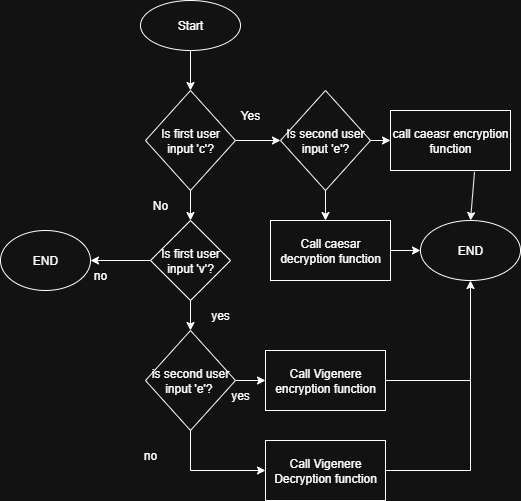

The diagram above was exported from draw.io. Its source (the exported page's mxGraphModel, read from the mxfile embedded in the PNG):
<mxGraphModel dx="1048" dy="617" grid="1" gridSize="10" guides="1" tooltips="1" connect="1" arrows="1" fold="1" page="1" pageScale="1" pageWidth="827" pageHeight="1169" math="0" shadow="0">
  <root>
    <mxCell id="0" />
    <mxCell id="1" parent="0" />
    <mxCell id="Ib4bebuX7pffybqNKW8j-1" value="Start" style="ellipse;whiteSpace=wrap;html=1;" parent="1" vertex="1">
      <mxGeometry x="250" y="80" width="100" height="50" as="geometry" />
    </mxCell>
    <mxCell id="Ib4bebuX7pffybqNKW8j-3" value="Is first user input 'c'?" style="rhombus;whiteSpace=wrap;html=1;" parent="1" vertex="1">
      <mxGeometry x="255" y="170" width="90" height="100" as="geometry" />
    </mxCell>
    <mxCell id="Ib4bebuX7pffybqNKW8j-4" value="" style="endArrow=classic;html=1;rounded=0;exitX=0.5;exitY=1;exitDx=0;exitDy=0;entryX=0.5;entryY=0;entryDx=0;entryDy=0;" parent="1" source="Ib4bebuX7pffybqNKW8j-1" target="Ib4bebuX7pffybqNKW8j-3" edge="1">
      <mxGeometry width="50" height="50" relative="1" as="geometry">
        <mxPoint x="400" y="310" as="sourcePoint" />
        <mxPoint x="450" y="260" as="targetPoint" />
      </mxGeometry>
    </mxCell>
    <mxCell id="Ib4bebuX7pffybqNKW8j-5" value="" style="endArrow=classic;html=1;rounded=0;exitX=1;exitY=0.5;exitDx=0;exitDy=0;" parent="1" source="Ib4bebuX7pffybqNKW8j-3" edge="1">
      <mxGeometry width="50" height="50" relative="1" as="geometry">
        <mxPoint x="400" y="310" as="sourcePoint" />
        <mxPoint x="390" y="220" as="targetPoint" />
      </mxGeometry>
    </mxCell>
    <mxCell id="Ib4bebuX7pffybqNKW8j-6" value="" style="endArrow=classic;html=1;rounded=0;exitX=0.5;exitY=1;exitDx=0;exitDy=0;" parent="1" source="Ib4bebuX7pffybqNKW8j-3" edge="1">
      <mxGeometry width="50" height="50" relative="1" as="geometry">
        <mxPoint x="400" y="310" as="sourcePoint" />
        <mxPoint x="300" y="300" as="targetPoint" />
      </mxGeometry>
    </mxCell>
    <mxCell id="Ib4bebuX7pffybqNKW8j-8" value="Is second user input 'e'?" style="rhombus;whiteSpace=wrap;html=1;" parent="1" vertex="1">
      <mxGeometry x="390" y="170" width="90" height="100" as="geometry" />
    </mxCell>
    <mxCell id="Ib4bebuX7pffybqNKW8j-9" value="No" style="text;html=1;align=center;verticalAlign=middle;whiteSpace=wrap;rounded=0;" parent="1" vertex="1">
      <mxGeometry x="240" y="270" width="60" height="30" as="geometry" />
    </mxCell>
    <mxCell id="Ib4bebuX7pffybqNKW8j-10" value="Yes" style="text;html=1;align=center;verticalAlign=middle;whiteSpace=wrap;rounded=0;" parent="1" vertex="1">
      <mxGeometry x="330" y="180" width="60" height="30" as="geometry" />
    </mxCell>
    <mxCell id="Ib4bebuX7pffybqNKW8j-11" value="" style="endArrow=classic;html=1;rounded=0;exitX=1;exitY=0.5;exitDx=0;exitDy=0;" parent="1" source="Ib4bebuX7pffybqNKW8j-8" edge="1">
      <mxGeometry width="50" height="50" relative="1" as="geometry">
        <mxPoint x="400" y="310" as="sourcePoint" />
        <mxPoint x="500" y="220" as="targetPoint" />
      </mxGeometry>
    </mxCell>
    <mxCell id="Ib4bebuX7pffybqNKW8j-12" value="call caeasr encryption function" style="rounded=0;whiteSpace=wrap;html=1;" parent="1" vertex="1">
      <mxGeometry x="500" y="190" width="120" height="60" as="geometry" />
    </mxCell>
    <mxCell id="Ib4bebuX7pffybqNKW8j-14" value="" style="endArrow=classic;html=1;rounded=0;exitX=0.5;exitY=1;exitDx=0;exitDy=0;" parent="1" source="Ib4bebuX7pffybqNKW8j-8" edge="1">
      <mxGeometry width="50" height="50" relative="1" as="geometry">
        <mxPoint x="400" y="310" as="sourcePoint" />
        <mxPoint x="435" y="300" as="targetPoint" />
      </mxGeometry>
    </mxCell>
    <mxCell id="Ib4bebuX7pffybqNKW8j-15" value="END" style="ellipse;whiteSpace=wrap;html=1;" parent="1" vertex="1">
      <mxGeometry x="530" y="300" width="100" height="60" as="geometry" />
    </mxCell>
    <mxCell id="Ib4bebuX7pffybqNKW8j-16" value="" style="endArrow=classic;html=1;rounded=0;exitX=0.7;exitY=1.022;exitDx=0;exitDy=0;exitPerimeter=0;entryX=0.5;entryY=0;entryDx=0;entryDy=0;" parent="1" source="Ib4bebuX7pffybqNKW8j-12" target="Ib4bebuX7pffybqNKW8j-15" edge="1">
      <mxGeometry width="50" height="50" relative="1" as="geometry">
        <mxPoint x="400" y="310" as="sourcePoint" />
        <mxPoint x="450" y="260" as="targetPoint" />
      </mxGeometry>
    </mxCell>
    <mxCell id="Ib4bebuX7pffybqNKW8j-17" value="Call caesar decryption function" style="rounded=0;whiteSpace=wrap;html=1;" parent="1" vertex="1">
      <mxGeometry x="380" y="300" width="120" height="60" as="geometry" />
    </mxCell>
    <mxCell id="Ib4bebuX7pffybqNKW8j-18" value="" style="endArrow=classic;html=1;rounded=0;exitX=1;exitY=0.5;exitDx=0;exitDy=0;entryX=0;entryY=0.5;entryDx=0;entryDy=0;" parent="1" source="Ib4bebuX7pffybqNKW8j-17" target="Ib4bebuX7pffybqNKW8j-15" edge="1">
      <mxGeometry width="50" height="50" relative="1" as="geometry">
        <mxPoint x="400" y="310" as="sourcePoint" />
        <mxPoint x="450" y="260" as="targetPoint" />
      </mxGeometry>
    </mxCell>
    <mxCell id="Ib4bebuX7pffybqNKW8j-19" style="edgeStyle=orthogonalEdgeStyle;rounded=0;orthogonalLoop=1;jettySize=auto;html=1;exitX=0.5;exitY=1;exitDx=0;exitDy=0;" parent="1" source="Ib4bebuX7pffybqNKW8j-9" target="Ib4bebuX7pffybqNKW8j-9" edge="1">
      <mxGeometry relative="1" as="geometry" />
    </mxCell>
    <mxCell id="Ib4bebuX7pffybqNKW8j-20" value="Is first user input 'v'?" style="rhombus;whiteSpace=wrap;html=1;" parent="1" vertex="1">
      <mxGeometry x="260" y="300" width="80" height="80" as="geometry" />
    </mxCell>
    <mxCell id="Ib4bebuX7pffybqNKW8j-21" value="" style="endArrow=classic;html=1;rounded=0;exitX=0;exitY=0.5;exitDx=0;exitDy=0;" parent="1" source="Ib4bebuX7pffybqNKW8j-20" edge="1">
      <mxGeometry width="50" height="50" relative="1" as="geometry">
        <mxPoint x="400" y="310" as="sourcePoint" />
        <mxPoint x="200" y="340" as="targetPoint" />
      </mxGeometry>
    </mxCell>
    <mxCell id="Ib4bebuX7pffybqNKW8j-22" value="is second user input 'e'?&amp;nbsp;" style="rhombus;whiteSpace=wrap;html=1;" parent="1" vertex="1">
      <mxGeometry x="255" y="410" width="90" height="100" as="geometry" />
    </mxCell>
    <mxCell id="Ib4bebuX7pffybqNKW8j-23" value="END" style="ellipse;whiteSpace=wrap;html=1;" parent="1" vertex="1">
      <mxGeometry x="110" y="310" width="90" height="60" as="geometry" />
    </mxCell>
    <mxCell id="Ib4bebuX7pffybqNKW8j-24" value="" style="endArrow=classic;html=1;rounded=0;exitX=0.5;exitY=1;exitDx=0;exitDy=0;entryX=0.5;entryY=0;entryDx=0;entryDy=0;" parent="1" source="Ib4bebuX7pffybqNKW8j-20" target="Ib4bebuX7pffybqNKW8j-22" edge="1">
      <mxGeometry width="50" height="50" relative="1" as="geometry">
        <mxPoint x="400" y="310" as="sourcePoint" />
        <mxPoint x="450" y="260" as="targetPoint" />
      </mxGeometry>
    </mxCell>
    <mxCell id="Ib4bebuX7pffybqNKW8j-26" value="Call Vigenere encryption function" style="rounded=0;whiteSpace=wrap;html=1;" parent="1" vertex="1">
      <mxGeometry x="375" y="430" width="120" height="60" as="geometry" />
    </mxCell>
    <mxCell id="Ib4bebuX7pffybqNKW8j-27" value="" style="endArrow=classic;html=1;rounded=0;exitX=1;exitY=0.5;exitDx=0;exitDy=0;entryX=0;entryY=0.5;entryDx=0;entryDy=0;" parent="1" source="Ib4bebuX7pffybqNKW8j-22" target="Ib4bebuX7pffybqNKW8j-26" edge="1">
      <mxGeometry width="50" height="50" relative="1" as="geometry">
        <mxPoint x="400" y="360" as="sourcePoint" />
        <mxPoint x="450" y="310" as="targetPoint" />
      </mxGeometry>
    </mxCell>
    <mxCell id="Ib4bebuX7pffybqNKW8j-28" value="yes" style="text;html=1;align=center;verticalAlign=middle;whiteSpace=wrap;rounded=0;" parent="1" vertex="1">
      <mxGeometry x="320" y="460" width="60" height="30" as="geometry" />
    </mxCell>
    <mxCell id="Ib4bebuX7pffybqNKW8j-29" value="" style="endArrow=classic;html=1;rounded=0;exitX=1;exitY=0.5;exitDx=0;exitDy=0;entryX=0.5;entryY=1;entryDx=0;entryDy=0;" parent="1" source="Ib4bebuX7pffybqNKW8j-26" target="Ib4bebuX7pffybqNKW8j-15" edge="1">
      <mxGeometry width="50" height="50" relative="1" as="geometry">
        <mxPoint x="380" y="350" as="sourcePoint" />
        <mxPoint x="710" y="390" as="targetPoint" />
        <Array as="points">
          <mxPoint x="580" y="460" />
        </Array>
      </mxGeometry>
    </mxCell>
    <mxCell id="Ib4bebuX7pffybqNKW8j-30" value="" style="endArrow=classic;html=1;rounded=0;exitX=0.5;exitY=1;exitDx=0;exitDy=0;entryX=0;entryY=0.5;entryDx=0;entryDy=0;" parent="1" source="Ib4bebuX7pffybqNKW8j-22" target="Ib4bebuX7pffybqNKW8j-31" edge="1">
      <mxGeometry width="50" height="50" relative="1" as="geometry">
        <mxPoint x="340" y="470" as="sourcePoint" />
        <mxPoint x="300" y="590" as="targetPoint" />
        <Array as="points">
          <mxPoint x="300" y="550" />
        </Array>
      </mxGeometry>
    </mxCell>
    <mxCell id="Ib4bebuX7pffybqNKW8j-31" value="Call Vigenere Decryption function" style="rounded=0;whiteSpace=wrap;html=1;" parent="1" vertex="1">
      <mxGeometry x="375" y="520" width="120" height="60" as="geometry" />
    </mxCell>
    <mxCell id="Ib4bebuX7pffybqNKW8j-32" value="no" style="text;html=1;align=center;verticalAlign=middle;whiteSpace=wrap;rounded=0;" parent="1" vertex="1">
      <mxGeometry x="230" y="520" width="60" height="30" as="geometry" />
    </mxCell>
    <mxCell id="Ib4bebuX7pffybqNKW8j-33" value="no" style="text;html=1;align=center;verticalAlign=middle;whiteSpace=wrap;rounded=0;" parent="1" vertex="1">
      <mxGeometry x="180" y="340" width="60" height="30" as="geometry" />
    </mxCell>
    <mxCell id="Ib4bebuX7pffybqNKW8j-34" value="yes" style="text;html=1;align=center;verticalAlign=middle;whiteSpace=wrap;rounded=0;" parent="1" vertex="1">
      <mxGeometry x="300" y="380" width="60" height="30" as="geometry" />
    </mxCell>
    <mxCell id="Ib4bebuX7pffybqNKW8j-35" value="" style="endArrow=none;html=1;rounded=0;exitX=1;exitY=0.5;exitDx=0;exitDy=0;" parent="1" source="Ib4bebuX7pffybqNKW8j-31" edge="1">
      <mxGeometry width="50" height="50" relative="1" as="geometry">
        <mxPoint x="330" y="400" as="sourcePoint" />
        <mxPoint x="580" y="460" as="targetPoint" />
        <Array as="points">
          <mxPoint x="580" y="550" />
        </Array>
      </mxGeometry>
    </mxCell>
  </root>
</mxGraphModel>